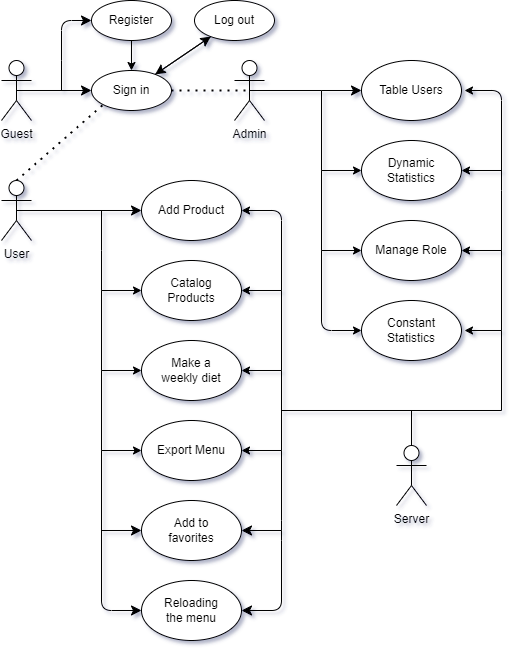

The diagram above was exported from draw.io. Its source (the exported page's mxGraphModel, read from the mxfile embedded in the PNG):
<mxGraphModel dx="1105" dy="757" grid="1" gridSize="10" guides="1" tooltips="1" connect="1" arrows="1" fold="1" page="1" pageScale="1" pageWidth="827" pageHeight="1169" math="0" shadow="0">
  <root>
    <mxCell id="0" />
    <mxCell id="1" parent="0" />
    <mxCell id="SwFbZ5YoaNF2MzqCr6ZA-1" value="Guest&lt;div&gt;&lt;br&gt;&lt;/div&gt;" style="shape=umlActor;verticalLabelPosition=bottom;verticalAlign=top;html=1;outlineConnect=0;" parent="1" vertex="1">
      <mxGeometry x="180" y="130" width="30" height="60" as="geometry" />
    </mxCell>
    <mxCell id="xl3-lT_Sqblfp6T63P_b-4" value="" style="endArrow=none;html=1;rounded=0;exitX=0.5;exitY=0.5;exitDx=0;exitDy=0;exitPerimeter=0;" parent="1" edge="1" source="SwFbZ5YoaNF2MzqCr6ZA-1">
      <mxGeometry width="50" height="50" relative="1" as="geometry">
        <mxPoint x="170" y="130" as="sourcePoint" />
        <mxPoint x="260" y="160" as="targetPoint" />
      </mxGeometry>
    </mxCell>
    <mxCell id="xl3-lT_Sqblfp6T63P_b-12" value="&lt;font&gt;Register&lt;/font&gt;" style="ellipse;whiteSpace=wrap;html=1;" parent="1" vertex="1">
      <mxGeometry x="270" y="70" width="80" height="40" as="geometry" />
    </mxCell>
    <mxCell id="7PxJuWEEzGCTEN__yJfr-2" value="" style="edgeStyle=none;curved=1;rounded=0;orthogonalLoop=1;jettySize=auto;html=1;fontSize=12;startSize=8;endSize=8;" edge="1" parent="1" source="xl3-lT_Sqblfp6T63P_b-13" target="xl3-lT_Sqblfp6T63P_b-74">
      <mxGeometry relative="1" as="geometry" />
    </mxCell>
    <mxCell id="xl3-lT_Sqblfp6T63P_b-13" value="&lt;font&gt;Sign in&lt;/font&gt;" style="ellipse;whiteSpace=wrap;html=1;" parent="1" vertex="1">
      <mxGeometry x="270" y="140" width="80" height="40" as="geometry" />
    </mxCell>
    <mxCell id="xl3-lT_Sqblfp6T63P_b-14" value="" style="endArrow=classic;html=1;rounded=0;entryX=0.5;entryY=0;entryDx=0;entryDy=0;endSize=6;" parent="1" edge="1" target="xl3-lT_Sqblfp6T63P_b-13">
      <mxGeometry width="50" height="50" relative="1" as="geometry">
        <mxPoint x="309.97" y="130" as="sourcePoint" />
        <mxPoint x="300" y="140" as="targetPoint" />
        <Array as="points">
          <mxPoint x="310" y="110" />
        </Array>
      </mxGeometry>
    </mxCell>
    <mxCell id="xl3-lT_Sqblfp6T63P_b-25" value="" style="endArrow=none;dashed=1;html=1;dashPattern=1 3;strokeWidth=2;rounded=0;entryX=0;entryY=1;entryDx=0;entryDy=0;exitX=0.5;exitY=0;exitDx=0;exitDy=0;exitPerimeter=0;" parent="1" edge="1" target="xl3-lT_Sqblfp6T63P_b-13" source="xl3-lT_Sqblfp6T63P_b-28">
      <mxGeometry width="50" height="50" relative="1" as="geometry">
        <mxPoint x="240" y="280" as="sourcePoint" />
        <mxPoint x="320" y="220" as="targetPoint" />
      </mxGeometry>
    </mxCell>
    <mxCell id="xl3-lT_Sqblfp6T63P_b-28" value="User&lt;div&gt;&lt;br&gt;&lt;/div&gt;" style="shape=umlActor;verticalLabelPosition=bottom;verticalAlign=top;html=1;outlineConnect=0;" parent="1" vertex="1">
      <mxGeometry x="180" y="250" width="30" height="60" as="geometry" />
    </mxCell>
    <mxCell id="xl3-lT_Sqblfp6T63P_b-36" value="Add Product" style="ellipse;whiteSpace=wrap;html=1;" parent="1" vertex="1">
      <mxGeometry x="320" y="250" width="100" height="60" as="geometry" />
    </mxCell>
    <mxCell id="xl3-lT_Sqblfp6T63P_b-37" value="" style="endArrow=classic;html=1;rounded=0;" parent="1" edge="1">
      <mxGeometry width="50" height="50" relative="1" as="geometry">
        <mxPoint x="280" y="320" as="sourcePoint" />
        <mxPoint x="320" y="360" as="targetPoint" />
        <Array as="points">
          <mxPoint x="280" y="360" />
        </Array>
      </mxGeometry>
    </mxCell>
    <mxCell id="xl3-lT_Sqblfp6T63P_b-39" value="Catalog&lt;div&gt;Products&lt;/div&gt;" style="ellipse;whiteSpace=wrap;html=1;" parent="1" vertex="1">
      <mxGeometry x="320" y="330" width="100" height="60" as="geometry" />
    </mxCell>
    <mxCell id="xl3-lT_Sqblfp6T63P_b-40" value="" style="endArrow=classic;html=1;rounded=0;" parent="1" edge="1">
      <mxGeometry width="50" height="50" relative="1" as="geometry">
        <mxPoint x="280" y="360" as="sourcePoint" />
        <mxPoint x="320" y="440" as="targetPoint" />
        <Array as="points">
          <mxPoint x="280" y="440" />
        </Array>
      </mxGeometry>
    </mxCell>
    <mxCell id="xl3-lT_Sqblfp6T63P_b-41" value="Make a&lt;div&gt;weekly diet&lt;/div&gt;" style="ellipse;whiteSpace=wrap;html=1;" parent="1" vertex="1">
      <mxGeometry x="320" y="410" width="100" height="60" as="geometry" />
    </mxCell>
    <mxCell id="xl3-lT_Sqblfp6T63P_b-42" value="" style="endArrow=classic;html=1;rounded=0;" parent="1" edge="1">
      <mxGeometry width="50" height="50" relative="1" as="geometry">
        <mxPoint x="280" y="440" as="sourcePoint" />
        <mxPoint x="320" y="520" as="targetPoint" />
        <Array as="points">
          <mxPoint x="280" y="520" />
        </Array>
      </mxGeometry>
    </mxCell>
    <mxCell id="xl3-lT_Sqblfp6T63P_b-43" value="Export Menu" style="ellipse;whiteSpace=wrap;html=1;" parent="1" vertex="1">
      <mxGeometry x="320" y="490" width="100" height="60" as="geometry" />
    </mxCell>
    <mxCell id="xl3-lT_Sqblfp6T63P_b-44" value="" style="endArrow=none;dashed=1;html=1;dashPattern=1 3;strokeWidth=2;rounded=0;entryX=0.5;entryY=0.5;entryDx=0;entryDy=0;entryPerimeter=0;exitX=1;exitY=0.5;exitDx=0;exitDy=0;" parent="1" source="xl3-lT_Sqblfp6T63P_b-13" edge="1" target="xl3-lT_Sqblfp6T63P_b-45">
      <mxGeometry width="50" height="50" relative="1" as="geometry">
        <mxPoint x="350" y="200" as="sourcePoint" />
        <mxPoint x="440" y="120" as="targetPoint" />
      </mxGeometry>
    </mxCell>
    <mxCell id="xl3-lT_Sqblfp6T63P_b-45" value="Admin&lt;div&gt;&lt;br&gt;&lt;/div&gt;" style="shape=umlActor;verticalLabelPosition=bottom;verticalAlign=top;html=1;outlineConnect=0;" parent="1" vertex="1">
      <mxGeometry x="413" y="130" width="30" height="60" as="geometry" />
    </mxCell>
    <mxCell id="xl3-lT_Sqblfp6T63P_b-49" value="Table Users" style="ellipse;whiteSpace=wrap;html=1;" parent="1" vertex="1">
      <mxGeometry x="540" y="130" width="100" height="60" as="geometry" />
    </mxCell>
    <mxCell id="xl3-lT_Sqblfp6T63P_b-50" value="" style="endArrow=classic;html=1;rounded=0;" parent="1" edge="1">
      <mxGeometry width="50" height="50" relative="1" as="geometry">
        <mxPoint x="500" y="160" as="sourcePoint" />
        <mxPoint x="540" y="240" as="targetPoint" />
        <Array as="points">
          <mxPoint x="500" y="240" />
        </Array>
      </mxGeometry>
    </mxCell>
    <mxCell id="xl3-lT_Sqblfp6T63P_b-51" value="Dynamic&lt;div&gt;Statistics&lt;/div&gt;" style="ellipse;whiteSpace=wrap;html=1;" parent="1" vertex="1">
      <mxGeometry x="540" y="210" width="100" height="60" as="geometry" />
    </mxCell>
    <mxCell id="xl3-lT_Sqblfp6T63P_b-52" value="Manage Role" style="ellipse;whiteSpace=wrap;html=1;" parent="1" vertex="1">
      <mxGeometry x="540" y="290" width="100" height="60" as="geometry" />
    </mxCell>
    <mxCell id="xl3-lT_Sqblfp6T63P_b-56" value="" style="endArrow=classic;html=1;rounded=0;entryX=0;entryY=0.5;entryDx=0;entryDy=0;" parent="1" target="xl3-lT_Sqblfp6T63P_b-52" edge="1">
      <mxGeometry width="50" height="50" relative="1" as="geometry">
        <mxPoint x="500" y="240" as="sourcePoint" />
        <mxPoint x="530" y="280" as="targetPoint" />
        <Array as="points">
          <mxPoint x="500" y="320" />
        </Array>
      </mxGeometry>
    </mxCell>
    <mxCell id="xl3-lT_Sqblfp6T63P_b-57" value="" style="endArrow=classic;html=1;rounded=1;curved=0;" parent="1" edge="1">
      <mxGeometry width="50" height="50" relative="1" as="geometry">
        <mxPoint x="500" y="320" as="sourcePoint" />
        <mxPoint x="540" y="400" as="targetPoint" />
        <Array as="points">
          <mxPoint x="500" y="400" />
        </Array>
      </mxGeometry>
    </mxCell>
    <mxCell id="xl3-lT_Sqblfp6T63P_b-58" value="Constant&lt;div&gt;Statistics&lt;/div&gt;" style="ellipse;whiteSpace=wrap;html=1;" parent="1" vertex="1">
      <mxGeometry x="540" y="370" width="100" height="60" as="geometry" />
    </mxCell>
    <mxCell id="xl3-lT_Sqblfp6T63P_b-59" value="Server&lt;div&gt;&lt;br&gt;&lt;/div&gt;" style="shape=umlActor;verticalLabelPosition=bottom;verticalAlign=top;html=1;outlineConnect=0;" parent="1" vertex="1">
      <mxGeometry x="575" y="515" width="30" height="60" as="geometry" />
    </mxCell>
    <mxCell id="xl3-lT_Sqblfp6T63P_b-60" value="" style="endArrow=none;html=1;rounded=0;entryX=0.5;entryY=0;entryDx=0;entryDy=0;entryPerimeter=0;" parent="1" edge="1" target="xl3-lT_Sqblfp6T63P_b-59">
      <mxGeometry width="50" height="50" relative="1" as="geometry">
        <mxPoint x="590" y="480" as="sourcePoint" />
        <mxPoint x="635" y="500" as="targetPoint" />
        <Array as="points" />
      </mxGeometry>
    </mxCell>
    <mxCell id="xl3-lT_Sqblfp6T63P_b-61" value="" style="endArrow=classic;html=1;rounded=0;entryX=1;entryY=0.5;entryDx=0;entryDy=0;" parent="1" target="xl3-lT_Sqblfp6T63P_b-51" edge="1">
      <mxGeometry width="50" height="50" relative="1" as="geometry">
        <mxPoint x="680" y="240" as="sourcePoint" />
        <mxPoint x="730" y="210" as="targetPoint" />
      </mxGeometry>
    </mxCell>
    <mxCell id="xl3-lT_Sqblfp6T63P_b-62" value="" style="endArrow=classic;html=1;rounded=1;curved=0;" parent="1" edge="1">
      <mxGeometry width="50" height="50" relative="1" as="geometry">
        <mxPoint x="680" y="260" as="sourcePoint" />
        <mxPoint x="643" y="160" as="targetPoint" />
        <Array as="points">
          <mxPoint x="680" y="160" />
        </Array>
      </mxGeometry>
    </mxCell>
    <mxCell id="xl3-lT_Sqblfp6T63P_b-64" value="" style="endArrow=classic;html=1;rounded=0;entryX=1;entryY=0.5;entryDx=0;entryDy=0;" parent="1" target="xl3-lT_Sqblfp6T63P_b-52" edge="1">
      <mxGeometry width="50" height="50" relative="1" as="geometry">
        <mxPoint x="680" y="260" as="sourcePoint" />
        <mxPoint x="720" y="270" as="targetPoint" />
        <Array as="points">
          <mxPoint x="680" y="320" />
        </Array>
      </mxGeometry>
    </mxCell>
    <mxCell id="xl3-lT_Sqblfp6T63P_b-65" value="" style="endArrow=classic;html=1;rounded=0;" parent="1" edge="1">
      <mxGeometry width="50" height="50" relative="1" as="geometry">
        <mxPoint x="680" y="320" as="sourcePoint" />
        <mxPoint x="643" y="400" as="targetPoint" />
        <Array as="points">
          <mxPoint x="680" y="400" />
        </Array>
      </mxGeometry>
    </mxCell>
    <mxCell id="xl3-lT_Sqblfp6T63P_b-66" value="" style="endArrow=none;html=1;rounded=0;" parent="1" edge="1">
      <mxGeometry width="50" height="50" relative="1" as="geometry">
        <mxPoint x="680" y="480" as="sourcePoint" />
        <mxPoint x="680" y="400" as="targetPoint" />
      </mxGeometry>
    </mxCell>
    <mxCell id="xl3-lT_Sqblfp6T63P_b-67" value="" style="endArrow=none;html=1;rounded=0;" parent="1" edge="1">
      <mxGeometry width="50" height="50" relative="1" as="geometry">
        <mxPoint x="460" y="480" as="sourcePoint" />
        <mxPoint x="680" y="480" as="targetPoint" />
      </mxGeometry>
    </mxCell>
    <mxCell id="xl3-lT_Sqblfp6T63P_b-68" value="" style="endArrow=classic;html=1;rounded=0;entryX=1;entryY=0.5;entryDx=0;entryDy=0;" parent="1" target="xl3-lT_Sqblfp6T63P_b-43" edge="1">
      <mxGeometry width="50" height="50" relative="1" as="geometry">
        <mxPoint x="460" y="520" as="sourcePoint" />
        <mxPoint x="530" y="470" as="targetPoint" />
      </mxGeometry>
    </mxCell>
    <mxCell id="xl3-lT_Sqblfp6T63P_b-69" value="" style="endArrow=classic;html=1;rounded=0;entryX=1;entryY=0.5;entryDx=0;entryDy=0;" parent="1" target="xl3-lT_Sqblfp6T63P_b-41" edge="1">
      <mxGeometry width="50" height="50" relative="1" as="geometry">
        <mxPoint x="460" y="520" as="sourcePoint" />
        <mxPoint x="530" y="430" as="targetPoint" />
        <Array as="points">
          <mxPoint x="460" y="440" />
        </Array>
      </mxGeometry>
    </mxCell>
    <mxCell id="xl3-lT_Sqblfp6T63P_b-70" value="" style="endArrow=classic;html=1;rounded=0;entryX=1;entryY=0.5;entryDx=0;entryDy=0;" parent="1" target="xl3-lT_Sqblfp6T63P_b-39" edge="1">
      <mxGeometry width="50" height="50" relative="1" as="geometry">
        <mxPoint x="460" y="440" as="sourcePoint" />
        <mxPoint x="530" y="390" as="targetPoint" />
        <Array as="points">
          <mxPoint x="460" y="360" />
        </Array>
      </mxGeometry>
    </mxCell>
    <mxCell id="xl3-lT_Sqblfp6T63P_b-71" value="" style="endArrow=classic;html=1;rounded=1;entryX=1;entryY=0.5;entryDx=0;entryDy=0;curved=0;" parent="1" target="xl3-lT_Sqblfp6T63P_b-36" edge="1">
      <mxGeometry width="50" height="50" relative="1" as="geometry">
        <mxPoint x="460" y="360" as="sourcePoint" />
        <mxPoint x="530" y="310" as="targetPoint" />
        <Array as="points">
          <mxPoint x="460" y="280" />
        </Array>
      </mxGeometry>
    </mxCell>
    <mxCell id="7PxJuWEEzGCTEN__yJfr-17" value="" style="edgeStyle=none;curved=1;rounded=0;orthogonalLoop=1;jettySize=auto;html=1;fontSize=12;startSize=8;endSize=8;" edge="1" parent="1" source="xl3-lT_Sqblfp6T63P_b-74" target="xl3-lT_Sqblfp6T63P_b-13">
      <mxGeometry relative="1" as="geometry" />
    </mxCell>
    <mxCell id="xl3-lT_Sqblfp6T63P_b-74" value="Log out" style="ellipse;whiteSpace=wrap;html=1;" parent="1" vertex="1">
      <mxGeometry x="373" y="70" width="80" height="40" as="geometry" />
    </mxCell>
    <mxCell id="7PxJuWEEzGCTEN__yJfr-4" value="Add to&lt;div&gt;favorites&lt;/div&gt;" style="ellipse;whiteSpace=wrap;html=1;" vertex="1" parent="1">
      <mxGeometry x="320" y="570" width="100" height="60" as="geometry" />
    </mxCell>
    <mxCell id="7PxJuWEEzGCTEN__yJfr-5" value="Reloading&lt;div&gt;&lt;span style=&quot;background-color: transparent; color: light-dark(rgb(0, 0, 0), rgb(255, 255, 255));&quot;&gt;the menu&lt;/span&gt;&lt;/div&gt;" style="ellipse;whiteSpace=wrap;html=1;" vertex="1" parent="1">
      <mxGeometry x="320" y="650" width="100" height="60" as="geometry" />
    </mxCell>
    <mxCell id="7PxJuWEEzGCTEN__yJfr-6" value="" style="endArrow=classic;html=1;rounded=1;fontSize=12;startSize=8;endSize=8;curved=0;" edge="1" parent="1">
      <mxGeometry width="50" height="50" relative="1" as="geometry">
        <mxPoint x="280" y="520" as="sourcePoint" />
        <mxPoint x="320" y="680" as="targetPoint" />
        <Array as="points">
          <mxPoint x="280" y="680" />
        </Array>
      </mxGeometry>
    </mxCell>
    <mxCell id="7PxJuWEEzGCTEN__yJfr-7" value="" style="endArrow=classic;html=1;rounded=0;fontSize=12;startSize=8;endSize=8;curved=1;entryX=0;entryY=0.5;entryDx=0;entryDy=0;" edge="1" parent="1" target="xl3-lT_Sqblfp6T63P_b-49">
      <mxGeometry width="50" height="50" relative="1" as="geometry">
        <mxPoint x="500" y="160" as="sourcePoint" />
        <mxPoint x="500" y="120" as="targetPoint" />
      </mxGeometry>
    </mxCell>
    <mxCell id="7PxJuWEEzGCTEN__yJfr-8" value="" style="endArrow=none;html=1;rounded=1;fontSize=12;startSize=8;endSize=8;curved=0;exitX=0.5;exitY=0.5;exitDx=0;exitDy=0;exitPerimeter=0;" edge="1" parent="1" source="xl3-lT_Sqblfp6T63P_b-45">
      <mxGeometry width="50" height="50" relative="1" as="geometry">
        <mxPoint x="470" y="110" as="sourcePoint" />
        <mxPoint x="500" y="160" as="targetPoint" />
        <Array as="points" />
      </mxGeometry>
    </mxCell>
    <mxCell id="7PxJuWEEzGCTEN__yJfr-9" value="" style="endArrow=classic;html=1;rounded=1;fontSize=12;startSize=8;endSize=8;curved=0;" edge="1" parent="1">
      <mxGeometry width="50" height="50" relative="1" as="geometry">
        <mxPoint x="240" y="130" as="sourcePoint" />
        <mxPoint x="270" y="90" as="targetPoint" />
        <Array as="points">
          <mxPoint x="240" y="90" />
        </Array>
      </mxGeometry>
    </mxCell>
    <mxCell id="7PxJuWEEzGCTEN__yJfr-10" value="" style="endArrow=classic;html=1;rounded=0;fontSize=12;startSize=8;endSize=8;curved=0;entryX=0;entryY=0.5;entryDx=0;entryDy=0;" edge="1" parent="1" target="xl3-lT_Sqblfp6T63P_b-13">
      <mxGeometry width="50" height="50" relative="1" as="geometry">
        <mxPoint x="240" y="130" as="sourcePoint" />
        <mxPoint x="270" y="150" as="targetPoint" />
        <Array as="points">
          <mxPoint x="240" y="160" />
        </Array>
      </mxGeometry>
    </mxCell>
    <mxCell id="7PxJuWEEzGCTEN__yJfr-11" value="" style="endArrow=classic;html=1;rounded=1;fontSize=12;startSize=8;endSize=8;curved=0;entryX=1;entryY=0.5;entryDx=0;entryDy=0;" edge="1" parent="1" target="7PxJuWEEzGCTEN__yJfr-5">
      <mxGeometry width="50" height="50" relative="1" as="geometry">
        <mxPoint x="460" y="520" as="sourcePoint" />
        <mxPoint x="510" y="580" as="targetPoint" />
        <Array as="points">
          <mxPoint x="460" y="600" />
          <mxPoint x="460" y="680" />
        </Array>
      </mxGeometry>
    </mxCell>
    <mxCell id="7PxJuWEEzGCTEN__yJfr-12" value="" style="endArrow=classic;html=1;rounded=0;fontSize=12;startSize=8;endSize=8;curved=1;entryX=1;entryY=0.5;entryDx=0;entryDy=0;" edge="1" parent="1" target="7PxJuWEEzGCTEN__yJfr-4">
      <mxGeometry width="50" height="50" relative="1" as="geometry">
        <mxPoint x="460" y="600" as="sourcePoint" />
        <mxPoint x="510" y="580" as="targetPoint" />
      </mxGeometry>
    </mxCell>
    <mxCell id="7PxJuWEEzGCTEN__yJfr-13" value="" style="endArrow=classic;html=1;rounded=0;fontSize=12;startSize=8;endSize=8;curved=1;entryX=0;entryY=0.5;entryDx=0;entryDy=0;" edge="1" parent="1" target="7PxJuWEEzGCTEN__yJfr-4">
      <mxGeometry width="50" height="50" relative="1" as="geometry">
        <mxPoint x="280" y="600" as="sourcePoint" />
        <mxPoint x="330" y="550" as="targetPoint" />
      </mxGeometry>
    </mxCell>
    <mxCell id="7PxJuWEEzGCTEN__yJfr-14" value="" style="endArrow=classic;html=1;rounded=0;fontSize=12;startSize=8;endSize=8;curved=1;exitX=0.5;exitY=0.5;exitDx=0;exitDy=0;exitPerimeter=0;entryX=0;entryY=0.5;entryDx=0;entryDy=0;" edge="1" parent="1" source="xl3-lT_Sqblfp6T63P_b-28" target="xl3-lT_Sqblfp6T63P_b-36">
      <mxGeometry width="50" height="50" relative="1" as="geometry">
        <mxPoint x="240" y="280" as="sourcePoint" />
        <mxPoint x="290" y="230" as="targetPoint" />
      </mxGeometry>
    </mxCell>
    <mxCell id="7PxJuWEEzGCTEN__yJfr-15" value="" style="endArrow=none;html=1;rounded=0;fontSize=12;startSize=8;endSize=8;curved=1;" edge="1" parent="1">
      <mxGeometry width="50" height="50" relative="1" as="geometry">
        <mxPoint x="280" y="320" as="sourcePoint" />
        <mxPoint x="280" y="280" as="targetPoint" />
      </mxGeometry>
    </mxCell>
  </root>
</mxGraphModel>